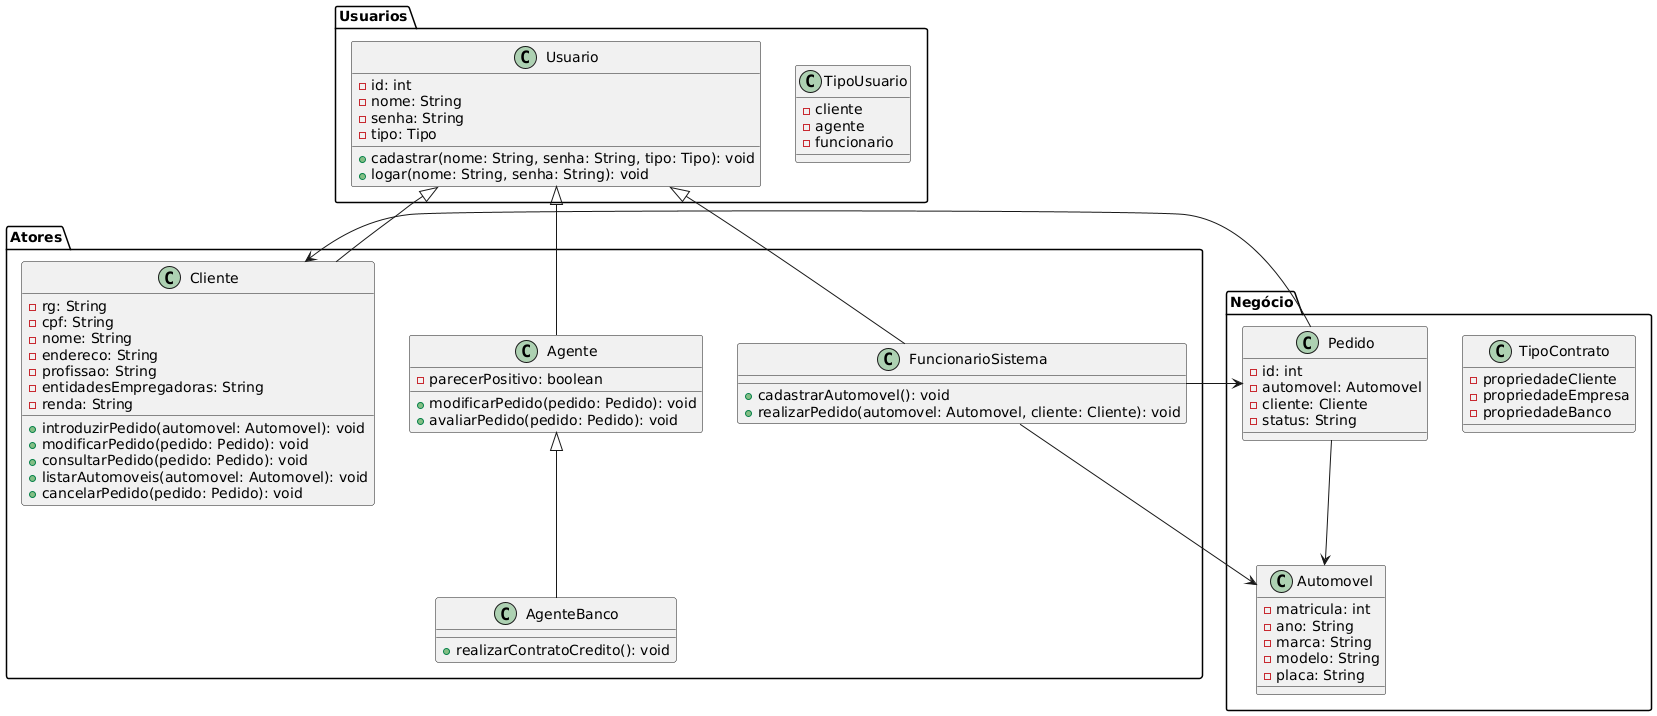

The diagram above was rendered by PlantUML. Its source (embedded in the PNG):
@startuml
package "Usuarios" {
    class Usuario {
        - id: int
        - nome: String
        - senha: String
        - tipo: Tipo
        + cadastrar(nome: String, senha: String, tipo: Tipo): void
        + logar(nome: String, senha: String): void
    }

    class TipoUsuario {
        - cliente
        - agente
        - funcionario
    }
}

package "Atores" {
    class Cliente {
        - rg: String
        - cpf: String
        - nome: String
        - endereco: String
        - profissao: String
        - entidadesEmpregadoras: String
        - renda: String
        + introduzirPedido(automovel: Automovel): void
        + modificarPedido(pedido: Pedido): void
        + consultarPedido(pedido: Pedido): void
        + listarAutomoveis(automovel: Automovel): void
        + cancelarPedido(pedido: Pedido): void
    }

    class Agente {
        - parecerPositivo: boolean
        + modificarPedido(pedido: Pedido): void
        + avaliarPedido(pedido: Pedido): void
    }

    class FuncionarioSistema {
        + cadastrarAutomovel(): void
        + realizarPedido(automovel: Automovel, cliente: Cliente): void
    }

    class AgenteBanco {
        + realizarContratoCredito(): void
    }
}

package "Negócio" {
    class Pedido {
        - id: int
        - automovel: Automovel
        - cliente: Cliente
        - status: String
    }

    class Automovel {
        - matricula: int
        - ano: String
        - marca: String
        - modelo: String
        - placa: String
    }

    class TipoContrato {
        - propriedadeCliente
        - propriedadeEmpresa
        - propriedadeBanco
    }
}

Usuario <|-- Cliente
Usuario <|-- Agente
Usuario <|-- FuncionarioSistema
FuncionarioSistema --> Pedido
FuncionarioSistema --> Automovel
Agente <|-- AgenteBanco
Pedido --> Cliente
Pedido --> Automovel
@enduml